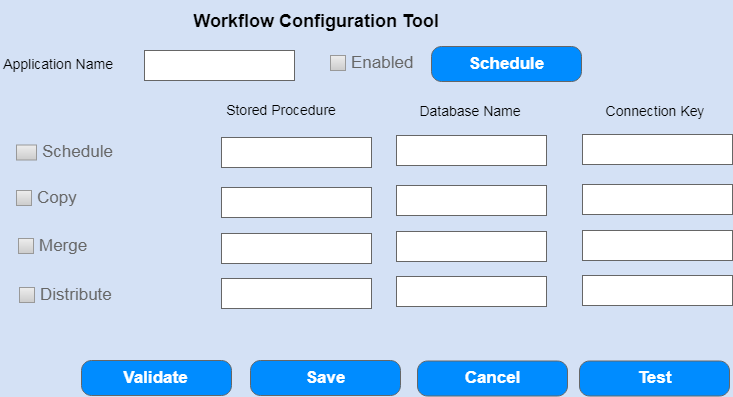

The diagram above was exported from draw.io. Its source (the exported page's mxGraphModel, read from the mxfile embedded in the PNG):
<mxGraphModel dx="988" dy="474" grid="1" gridSize="10" guides="1" tooltips="1" connect="1" arrows="1" fold="1" page="1" pageScale="1" pageWidth="850" pageHeight="1100" background="#D4E1F5" math="0" shadow="0">
  <root>
    <mxCell id="0" />
    <mxCell id="1" parent="0" />
    <mxCell id="W32GFIUcemdV0lUj3-QH-1" value="" style="strokeWidth=1;shadow=0;dashed=0;align=center;html=1;shape=mxgraph.mockup.text.textBox;fillColor=#ffffff;fontColor=#666666;align=left;fontSize=17;spacingLeft=4;spacingTop=-3;strokeColor=#666666;mainText=" vertex="1" parent="1">
      <mxGeometry x="310" y="137" width="150" height="30" as="geometry" />
    </mxCell>
    <mxCell id="W32GFIUcemdV0lUj3-QH-2" value="" style="strokeWidth=1;shadow=0;dashed=0;align=center;html=1;shape=mxgraph.mockup.text.textBox;fillColor=#ffffff;fontColor=#666666;align=left;fontSize=17;spacingLeft=4;spacingTop=-3;strokeColor=#666666;mainText=" vertex="1" parent="1">
      <mxGeometry x="310" y="187" width="150" height="30" as="geometry" />
    </mxCell>
    <mxCell id="W32GFIUcemdV0lUj3-QH-3" value="" style="strokeWidth=1;shadow=0;dashed=0;align=center;html=1;shape=mxgraph.mockup.text.textBox;fillColor=#ffffff;fontColor=#666666;align=left;fontSize=17;spacingLeft=4;spacingTop=-3;strokeColor=#666666;mainText=" vertex="1" parent="1">
      <mxGeometry x="310" y="233" width="150" height="30" as="geometry" />
    </mxCell>
    <mxCell id="W32GFIUcemdV0lUj3-QH-7" value="Workflow Configuration Tool" style="text;html=1;strokeColor=none;fillColor=none;align=center;verticalAlign=middle;whiteSpace=wrap;rounded=0;fontSize=18;fontStyle=1" vertex="1" parent="1">
      <mxGeometry x="120" width="570" height="40" as="geometry" />
    </mxCell>
    <mxCell id="W32GFIUcemdV0lUj3-QH-8" value="" style="strokeWidth=1;shadow=0;dashed=0;align=center;html=1;shape=mxgraph.mockup.text.textBox;fillColor=#ffffff;fontColor=#666666;align=left;fontSize=17;spacingLeft=4;spacingTop=-3;strokeColor=#666666;mainText=" vertex="1" parent="1">
      <mxGeometry x="233" y="50" width="150" height="30" as="geometry" />
    </mxCell>
    <mxCell id="W32GFIUcemdV0lUj3-QH-9" value="Application Name&amp;nbsp;" style="text;html=1;strokeColor=none;fillColor=none;align=center;verticalAlign=middle;whiteSpace=wrap;rounded=0;fontSize=14;" vertex="1" parent="1">
      <mxGeometry x="89" y="50" width="120" height="25" as="geometry" />
    </mxCell>
    <mxCell id="W32GFIUcemdV0lUj3-QH-13" value="Copy" style="strokeWidth=1;shadow=0;dashed=0;align=center;html=1;shape=mxgraph.mockup.forms.rrect;rSize=0;fillColor=#eeeeee;strokeColor=#999999;gradientColor=#cccccc;align=left;spacingLeft=4;fontSize=17;fontColor=#666666;labelPosition=right;" vertex="1" parent="1">
      <mxGeometry x="105" y="190" width="15" height="15" as="geometry" />
    </mxCell>
    <mxCell id="W32GFIUcemdV0lUj3-QH-14" value="Merge" style="strokeWidth=1;shadow=0;dashed=0;align=center;html=1;shape=mxgraph.mockup.forms.rrect;rSize=0;fillColor=#eeeeee;strokeColor=#999999;gradientColor=#cccccc;align=left;spacingLeft=4;fontSize=17;fontColor=#666666;labelPosition=right;" vertex="1" parent="1">
      <mxGeometry x="107" y="238" width="15" height="15" as="geometry" />
    </mxCell>
    <mxCell id="W32GFIUcemdV0lUj3-QH-15" value="Schedule" style="strokeWidth=1;shadow=0;dashed=0;align=center;html=1;shape=mxgraph.mockup.forms.rrect;rSize=0;fillColor=#eeeeee;strokeColor=#999999;gradientColor=#cccccc;align=left;spacingLeft=4;fontSize=17;fontColor=#666666;labelPosition=right;" vertex="1" parent="1">
      <mxGeometry x="105" y="144.5" width="20" height="15" as="geometry" />
    </mxCell>
    <mxCell id="W32GFIUcemdV0lUj3-QH-25" value="Distribute" style="strokeWidth=1;shadow=0;dashed=0;align=center;html=1;shape=mxgraph.mockup.forms.rrect;rSize=0;fillColor=#eeeeee;strokeColor=#999999;gradientColor=#cccccc;align=left;spacingLeft=4;fontSize=17;fontColor=#666666;labelPosition=right;" vertex="1" parent="1">
      <mxGeometry x="108" y="287" width="15" height="15" as="geometry" />
    </mxCell>
    <mxCell id="W32GFIUcemdV0lUj3-QH-38" value="Schedule" style="strokeWidth=1;shadow=0;dashed=0;align=center;html=1;shape=mxgraph.mockup.buttons.button;strokeColor=#666666;fontColor=#ffffff;mainText=;buttonStyle=round;fontSize=17;fontStyle=1;fillColor=#008cff;whiteSpace=wrap;" vertex="1" parent="1">
      <mxGeometry x="520" y="46" width="150" height="35" as="geometry" />
    </mxCell>
    <mxCell id="W32GFIUcemdV0lUj3-QH-40" value="" style="strokeWidth=1;shadow=0;dashed=0;align=center;html=1;shape=mxgraph.mockup.text.textBox;fillColor=#ffffff;fontColor=#666666;align=left;fontSize=17;spacingLeft=4;spacingTop=-3;strokeColor=#666666;mainText=" vertex="1" parent="1">
      <mxGeometry x="310" y="278" width="150" height="30" as="geometry" />
    </mxCell>
    <mxCell id="W32GFIUcemdV0lUj3-QH-41" value="Stored Procedure" style="text;html=1;strokeColor=none;fillColor=none;align=center;verticalAlign=middle;whiteSpace=wrap;rounded=0;fontSize=14;" vertex="1" parent="1">
      <mxGeometry x="310" y="96" width="120" height="25" as="geometry" />
    </mxCell>
    <mxCell id="W32GFIUcemdV0lUj3-QH-42" value="Database Name" style="text;html=1;strokeColor=none;fillColor=none;align=center;verticalAlign=middle;whiteSpace=wrap;rounded=0;fontSize=14;" vertex="1" parent="1">
      <mxGeometry x="499" y="97" width="120" height="25" as="geometry" />
    </mxCell>
    <mxCell id="W32GFIUcemdV0lUj3-QH-43" value="Connection Key" style="text;html=1;strokeColor=none;fillColor=none;align=center;verticalAlign=middle;whiteSpace=wrap;rounded=0;fontSize=14;" vertex="1" parent="1">
      <mxGeometry x="683" y="97" width="120" height="25" as="geometry" />
    </mxCell>
    <mxCell id="W32GFIUcemdV0lUj3-QH-44" value="" style="strokeWidth=1;shadow=0;dashed=0;align=center;html=1;shape=mxgraph.mockup.text.textBox;fillColor=#ffffff;fontColor=#666666;align=left;fontSize=17;spacingLeft=4;spacingTop=-3;strokeColor=#666666;mainText=" vertex="1" parent="1">
      <mxGeometry x="485" y="135" width="150" height="30" as="geometry" />
    </mxCell>
    <mxCell id="W32GFIUcemdV0lUj3-QH-45" value="" style="strokeWidth=1;shadow=0;dashed=0;align=center;html=1;shape=mxgraph.mockup.text.textBox;fillColor=#ffffff;fontColor=#666666;align=left;fontSize=17;spacingLeft=4;spacingTop=-3;strokeColor=#666666;mainText=" vertex="1" parent="1">
      <mxGeometry x="485" y="185" width="150" height="30" as="geometry" />
    </mxCell>
    <mxCell id="W32GFIUcemdV0lUj3-QH-46" value="" style="strokeWidth=1;shadow=0;dashed=0;align=center;html=1;shape=mxgraph.mockup.text.textBox;fillColor=#ffffff;fontColor=#666666;align=left;fontSize=17;spacingLeft=4;spacingTop=-3;strokeColor=#666666;mainText=" vertex="1" parent="1">
      <mxGeometry x="485" y="231" width="150" height="30" as="geometry" />
    </mxCell>
    <mxCell id="W32GFIUcemdV0lUj3-QH-47" value="" style="strokeWidth=1;shadow=0;dashed=0;align=center;html=1;shape=mxgraph.mockup.text.textBox;fillColor=#ffffff;fontColor=#666666;align=left;fontSize=17;spacingLeft=4;spacingTop=-3;strokeColor=#666666;mainText=" vertex="1" parent="1">
      <mxGeometry x="485" y="276" width="150" height="30" as="geometry" />
    </mxCell>
    <mxCell id="W32GFIUcemdV0lUj3-QH-48" value="" style="strokeWidth=1;shadow=0;dashed=0;align=center;html=1;shape=mxgraph.mockup.text.textBox;fillColor=#ffffff;fontColor=#666666;align=left;fontSize=17;spacingLeft=4;spacingTop=-3;strokeColor=#666666;mainText=" vertex="1" parent="1">
      <mxGeometry x="671" y="134" width="150" height="30" as="geometry" />
    </mxCell>
    <mxCell id="W32GFIUcemdV0lUj3-QH-49" value="" style="strokeWidth=1;shadow=0;dashed=0;align=center;html=1;shape=mxgraph.mockup.text.textBox;fillColor=#ffffff;fontColor=#666666;align=left;fontSize=17;spacingLeft=4;spacingTop=-3;strokeColor=#666666;mainText=" vertex="1" parent="1">
      <mxGeometry x="671" y="184" width="150" height="30" as="geometry" />
    </mxCell>
    <mxCell id="W32GFIUcemdV0lUj3-QH-50" value="" style="strokeWidth=1;shadow=0;dashed=0;align=center;html=1;shape=mxgraph.mockup.text.textBox;fillColor=#ffffff;fontColor=#666666;align=left;fontSize=17;spacingLeft=4;spacingTop=-3;strokeColor=#666666;mainText=" vertex="1" parent="1">
      <mxGeometry x="671" y="230" width="150" height="30" as="geometry" />
    </mxCell>
    <mxCell id="W32GFIUcemdV0lUj3-QH-51" value="" style="strokeWidth=1;shadow=0;dashed=0;align=center;html=1;shape=mxgraph.mockup.text.textBox;fillColor=#ffffff;fontColor=#666666;align=left;fontSize=17;spacingLeft=4;spacingTop=-3;strokeColor=#666666;mainText=" vertex="1" parent="1">
      <mxGeometry x="671" y="275" width="150" height="30" as="geometry" />
    </mxCell>
    <mxCell id="W32GFIUcemdV0lUj3-QH-54" value="Enabled" style="strokeWidth=1;shadow=0;dashed=0;align=center;html=1;shape=mxgraph.mockup.forms.rrect;rSize=0;fillColor=#eeeeee;strokeColor=#999999;gradientColor=#cccccc;align=left;spacingLeft=4;fontSize=17;fontColor=#666666;labelPosition=right;" vertex="1" parent="1">
      <mxGeometry x="419" y="55" width="15" height="15" as="geometry" />
    </mxCell>
    <mxCell id="W32GFIUcemdV0lUj3-QH-57" value="Validate" style="strokeWidth=1;shadow=0;dashed=0;align=center;html=1;shape=mxgraph.mockup.buttons.button;strokeColor=#666666;fontColor=#ffffff;mainText=;buttonStyle=round;fontSize=17;fontStyle=1;fillColor=#008cff;whiteSpace=wrap;" vertex="1" parent="1">
      <mxGeometry x="170" y="360" width="150" height="35" as="geometry" />
    </mxCell>
    <mxCell id="W32GFIUcemdV0lUj3-QH-59" value="Save" style="strokeWidth=1;shadow=0;dashed=0;align=center;html=1;shape=mxgraph.mockup.buttons.button;strokeColor=#666666;fontColor=#ffffff;mainText=;buttonStyle=round;fontSize=17;fontStyle=1;fillColor=#008cff;whiteSpace=wrap;" vertex="1" parent="1">
      <mxGeometry x="339" y="360" width="150" height="35" as="geometry" />
    </mxCell>
    <mxCell id="W32GFIUcemdV0lUj3-QH-62" value="Cancel" style="strokeWidth=1;shadow=0;dashed=0;align=center;html=1;shape=mxgraph.mockup.buttons.button;strokeColor=#666666;fontColor=#ffffff;mainText=;buttonStyle=round;fontSize=17;fontStyle=1;fillColor=#008cff;whiteSpace=wrap;" vertex="1" parent="1">
      <mxGeometry x="506" y="360.5" width="150" height="35" as="geometry" />
    </mxCell>
    <mxCell id="W32GFIUcemdV0lUj3-QH-63" value="Test" style="strokeWidth=1;shadow=0;dashed=0;align=center;html=1;shape=mxgraph.mockup.buttons.button;strokeColor=#666666;fontColor=#ffffff;mainText=;buttonStyle=round;fontSize=17;fontStyle=1;fillColor=#008cff;whiteSpace=wrap;" vertex="1" parent="1">
      <mxGeometry x="668" y="360.5" width="150" height="35" as="geometry" />
    </mxCell>
  </root>
</mxGraphModel>